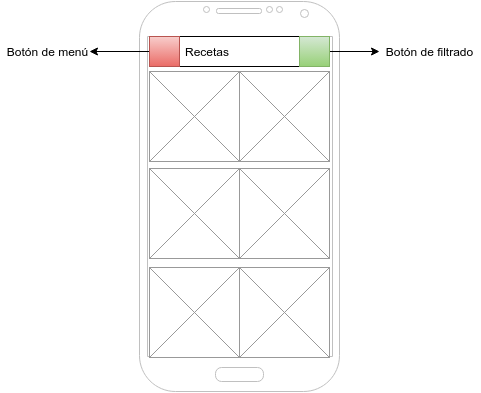

The diagram above was exported from draw.io. Its source (the exported page's mxGraphModel, read from the mxfile embedded in the PNG):
<mxGraphModel dx="880" dy="447" grid="1" gridSize="10" guides="1" tooltips="1" connect="1" arrows="1" fold="1" page="0" pageScale="1" pageWidth="826" pageHeight="1169" background="#ffffff" math="0" shadow="0">
  <root>
    <mxCell id="0" style=";html=1;" />
    <mxCell id="1" style=";html=1;" parent="0" />
    <mxCell id="17" value="" style="verticalLabelPosition=bottom;verticalAlign=top;html=1;shadow=0;dashed=0;strokeWidth=1;shape=mxgraph.android.phone2;fillColor=#ffffff;strokeColor=#c0c0c0;" vertex="1" parent="1">
      <mxGeometry x="200" y="20" width="200" height="390" as="geometry" />
    </mxCell>
    <mxCell id="41" value="" style="verticalLabelPosition=bottom;shadow=0;dashed=0;align=center;html=1;verticalAlign=top;strokeWidth=1;shape=mxgraph.mockup.graphics.simpleIcon;strokeColor=#999999;fillColor=#ffffff;" vertex="1" parent="1">
      <mxGeometry x="210" y="90" width="90" height="90" as="geometry" />
    </mxCell>
    <mxCell id="42" value="" style="verticalLabelPosition=bottom;shadow=0;dashed=0;align=center;html=1;verticalAlign=top;strokeWidth=1;shape=mxgraph.mockup.graphics.simpleIcon;strokeColor=#999999;fillColor=#ffffff;" vertex="1" parent="1">
      <mxGeometry x="300" y="90" width="90" height="90" as="geometry" />
    </mxCell>
    <mxCell id="43" value="" style="verticalLabelPosition=bottom;shadow=0;dashed=0;align=center;html=1;verticalAlign=top;strokeWidth=1;shape=mxgraph.mockup.graphics.simpleIcon;strokeColor=#999999;fillColor=#ffffff;" vertex="1" parent="1">
      <mxGeometry x="210" y="187" width="90" height="90" as="geometry" />
    </mxCell>
    <mxCell id="44" value="" style="verticalLabelPosition=bottom;shadow=0;dashed=0;align=center;html=1;verticalAlign=top;strokeWidth=1;shape=mxgraph.mockup.graphics.simpleIcon;strokeColor=#999999;fillColor=#ffffff;" vertex="1" parent="1">
      <mxGeometry x="300" y="187" width="90" height="90" as="geometry" />
    </mxCell>
    <mxCell id="45" value="" style="verticalLabelPosition=bottom;shadow=0;dashed=0;align=center;html=1;verticalAlign=top;strokeWidth=1;shape=mxgraph.mockup.graphics.simpleIcon;strokeColor=#999999;fillColor=#ffffff;" vertex="1" parent="1">
      <mxGeometry x="210" y="286" width="90" height="90" as="geometry" />
    </mxCell>
    <mxCell id="46" value="" style="verticalLabelPosition=bottom;shadow=0;dashed=0;align=center;html=1;verticalAlign=top;strokeWidth=1;shape=mxgraph.mockup.graphics.simpleIcon;strokeColor=#999999;fillColor=#ffffff;" vertex="1" parent="1">
      <mxGeometry x="300" y="286" width="90" height="90" as="geometry" />
    </mxCell>
    <mxCell id="47" value="" style="whiteSpace=wrap;html=1;" vertex="1" parent="1">
      <mxGeometry x="210" y="55" width="180" height="30" as="geometry" />
    </mxCell>
    <mxCell id="48" value="Recetas" style="text;html=1;strokeColor=none;fillColor=none;align=center;verticalAlign=middle;whiteSpace=wrap;overflow=hidden;" vertex="1" parent="1">
      <mxGeometry x="239" y="60" width="55" height="20" as="geometry" />
    </mxCell>
    <mxCell id="58" value="" style="edgeStyle=orthogonalEdgeStyle;rounded=0;html=1;jettySize=auto;orthogonalLoop=1;" edge="1" parent="1" source="50">
      <mxGeometry relative="1" as="geometry">
        <mxPoint x="150" y="70" as="targetPoint" />
      </mxGeometry>
    </mxCell>
    <mxCell id="50" value="" style="whiteSpace=wrap;html=1;plain-red" vertex="1" parent="1">
      <mxGeometry x="210" y="55" width="30" height="30" as="geometry" />
    </mxCell>
    <mxCell id="57" value="" style="edgeStyle=orthogonalEdgeStyle;rounded=0;html=1;jettySize=auto;orthogonalLoop=1;" edge="1" parent="1" source="51">
      <mxGeometry relative="1" as="geometry">
        <mxPoint x="440" y="70" as="targetPoint" />
      </mxGeometry>
    </mxCell>
    <mxCell id="51" value="" style="whiteSpace=wrap;html=1;plain-green" vertex="1" parent="1">
      <mxGeometry x="360" y="55" width="30" height="30" as="geometry" />
    </mxCell>
    <mxCell id="53" value="Botón de menú" style="text;html=1;strokeColor=none;fillColor=none;align=center;verticalAlign=middle;whiteSpace=wrap;overflow=hidden;" vertex="1" parent="1">
      <mxGeometry x="62" y="60" width="90" height="20" as="geometry" />
    </mxCell>
    <mxCell id="60" value="Botón de filtrado" style="text;html=1;strokeColor=none;fillColor=none;align=center;verticalAlign=middle;whiteSpace=wrap;overflow=hidden;" vertex="1" parent="1">
      <mxGeometry x="438" y="60" width="102" height="20" as="geometry" />
    </mxCell>
  </root>
</mxGraphModel>